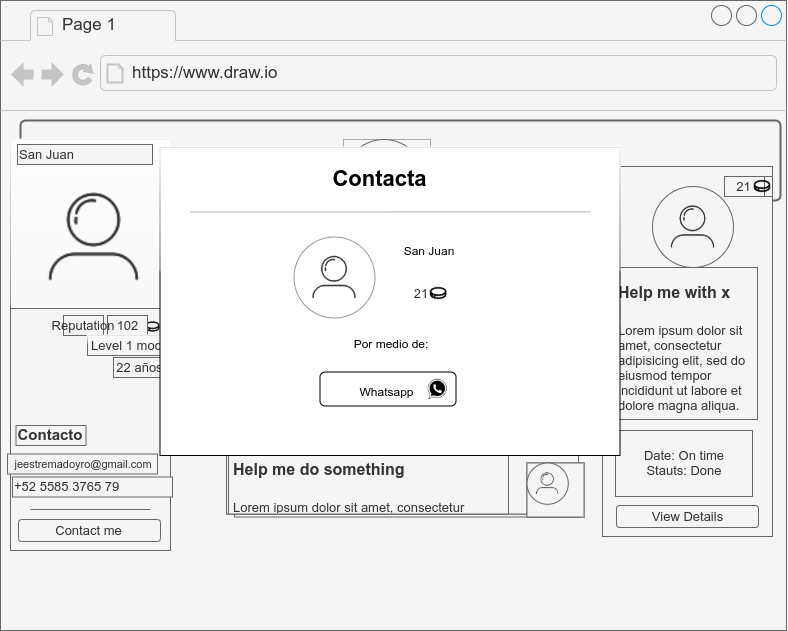

The diagram above was exported from draw.io. Its source (the exported page's mxGraphModel, read from the mxfile embedded in the PNG):
<mxGraphModel dx="3731" dy="3356" grid="1" gridSize="10" guides="1" tooltips="1" connect="1" arrows="1" fold="1" page="1" pageScale="1" pageWidth="850" pageHeight="1100" math="0" shadow="0">
  <root>
    <mxCell id="0" />
    <mxCell id="1" parent="0" />
    <mxCell id="2" value="Login" style="text;html=1;strokeColor=#666666;fillColor=#f5f5f5;align=center;verticalAlign=middle;whiteSpace=wrap;rounded=0;fontColor=#333333;" vertex="1" parent="1">
      <mxGeometry x="124" y="-1358.2313432835822" width="40" height="18.208955223880597" as="geometry" />
    </mxCell>
    <mxCell id="3" value="" style="strokeWidth=1;shadow=0;dashed=0;align=center;html=1;shape=mxgraph.mockup.containers.browserWindow;rSize=0;fillColor=#f5f5f5;strokeColor=none;strokeColor2=#008cff;strokeColor3=#c4c4c4;mainText=,;recursiveResize=0;fontSize=13;fontColor=#333333;fontStyle=4" vertex="1" parent="1">
      <mxGeometry x="-259" y="-1923" width="786" height="630" as="geometry" />
    </mxCell>
    <mxCell id="4" value="Image" style="html=1;shadow=0;dashed=0;shape=mxgraph.bootstrap.image;align=center;rSize=5;strokeColor=#666666;fillColor=#f5f5f5;fontColor=#333333;strokeWidth=2;whiteSpace=wrap;" vertex="1" parent="3">
      <mxGeometry x="20" y="120" width="760" height="80" as="geometry" />
    </mxCell>
    <mxCell id="5" value="Page 1" style="strokeWidth=1;shadow=0;dashed=0;align=center;html=1;shape=mxgraph.mockup.containers.anchor;fontSize=17;fontColor=#333333;align=left;fillColor=#f5f5f5;strokeColor=#666666;" vertex="1" parent="3">
      <mxGeometry x="60" y="12" width="110" height="26" as="geometry" />
    </mxCell>
    <mxCell id="6" value="https://www.draw.io" style="strokeWidth=1;shadow=0;dashed=0;align=center;html=1;shape=mxgraph.mockup.containers.anchor;rSize=0;fontSize=17;fontColor=#333333;align=left;fillColor=#f5f5f5;strokeColor=#666666;" vertex="1" parent="3">
      <mxGeometry x="130" y="60" width="250" height="26" as="geometry" />
    </mxCell>
    <mxCell id="7" value="" style="group;fontColor=#333333;fillColor=#f5f5f5;strokeColor=#666666;" vertex="1" connectable="0" parent="3">
      <mxGeometry x="343" y="139" width="87" height="81" as="geometry" />
    </mxCell>
    <mxCell id="8" value="" style="group;fontColor=#333333;fillColor=#f5f5f5;strokeColor=none;" vertex="1" connectable="0" parent="7">
      <mxGeometry width="87" height="81" as="geometry" />
    </mxCell>
    <mxCell id="9" value="" style="ellipse;whiteSpace=wrap;html=1;aspect=fixed;fontSize=17;fontColor=#333333;strokeColor=#666666;fillColor=#f5f5f5;" vertex="1" parent="8">
      <mxGeometry width="81" height="81" as="geometry" />
    </mxCell>
    <mxCell id="10" value="" style="shape=image;html=1;verticalAlign=top;verticalLabelPosition=bottom;labelBackgroundColor=#ffffff;imageAspect=0;aspect=fixed;image=https://cdn2.iconfinder.com/data/icons/instagram-ui/48/jee-74-128.png;strokeColor=#666666;fontSize=17;fontColor=#333333;fillColor=#f5f5f5;" vertex="1" parent="8">
      <mxGeometry width="81" height="81" as="geometry" />
    </mxCell>
    <mxCell id="11" value="" style="rounded=0;whiteSpace=wrap;html=1;strokeColor=#666666;fontSize=13;fontColor=#333333;fillColor=#f5f5f5;" vertex="1" parent="3">
      <mxGeometry x="234" y="276.5" width="344" height="240" as="geometry" />
    </mxCell>
    <mxCell id="12" value="" style="verticalLabelPosition=bottom;verticalAlign=top;html=1;shadow=0;dashed=0;strokeWidth=1;shape=mxgraph.android.quickscroll3;dy=0.5;fillColor=#f5f5f5;strokeColor=#666666;fontSize=13;fontColor=#333333;" vertex="1" parent="3">
      <mxGeometry x="575" y="356.5" width="6" height="160" as="geometry" />
    </mxCell>
    <mxCell id="13" value="" style="group;fontColor=#333333;fillColor=#f5f5f5;strokeColor=#666666;" vertex="1" connectable="0" parent="3">
      <mxGeometry x="228" y="271.5" width="352" height="183.5" as="geometry" />
    </mxCell>
    <mxCell id="14" value="" style="group;fontColor=#333333;fillColor=#f5f5f5;strokeColor=#666666;" vertex="1" connectable="0" parent="13">
      <mxGeometry width="352" height="183.5" as="geometry" />
    </mxCell>
    <mxCell id="15" value="" style="rounded=0;whiteSpace=wrap;html=1;strokeColor=#666666;fontSize=13;fontColor=#333333;fillColor=#f5f5f5;" vertex="1" parent="14">
      <mxGeometry y="10" width="352" height="80" as="geometry" />
    </mxCell>
    <mxCell id="16" value="" style="group;fontColor=#333333;fillColor=#f5f5f5;strokeColor=#666666;" vertex="1" connectable="0" parent="14">
      <mxGeometry x="300.5" y="21" width="46" height="46" as="geometry" />
    </mxCell>
    <mxCell id="17" value="" style="group;fontColor=#333333;fillColor=#f5f5f5;strokeColor=#666666;" vertex="1" connectable="0" parent="16">
      <mxGeometry width="46" height="46" as="geometry" />
    </mxCell>
    <mxCell id="18" value="" style="ellipse;whiteSpace=wrap;html=1;aspect=fixed;fontSize=17;fontColor=#333333;strokeColor=#666666;fillColor=#f5f5f5;" vertex="1" parent="17">
      <mxGeometry width="42.827586206896555" height="42.827586206896555" as="geometry" />
    </mxCell>
    <mxCell id="19" value="" style="shape=image;html=1;verticalAlign=top;verticalLabelPosition=bottom;labelBackgroundColor=#ffffff;imageAspect=0;aspect=fixed;image=https://cdn2.iconfinder.com/data/icons/instagram-ui/48/jee-74-128.png;strokeColor=#666666;fontSize=17;fontColor=#333333;fillColor=#f5f5f5;" vertex="1" parent="17">
      <mxGeometry width="42.827586206896555" height="42.827586206896555" as="geometry" />
    </mxCell>
    <mxCell id="20" value="&lt;h1&gt;&lt;span style=&quot;font-size: 16px&quot;&gt;Help me do something&lt;/span&gt;&lt;/h1&gt;&lt;h1&gt;&lt;p style=&quot;font-size: 13px ; font-weight: 400&quot;&gt;Lorem ipsum dolor sit amet, consectetur adipisicing elit, sed do eiusmod tempor incididunt ut labore et dolore magna aliqua.&lt;/p&gt;&lt;/h1&gt;" style="text;html=1;strokeColor=#666666;fillColor=#f5f5f5;spacing=5;spacingTop=-20;whiteSpace=wrap;overflow=hidden;rounded=0;fontSize=13;fontColor=#333333;" vertex="1" parent="14">
      <mxGeometry x="2" width="280" height="90" as="geometry" />
    </mxCell>
    <mxCell id="21" value="" style="group;fontColor=#333333;fillColor=#f5f5f5;strokeColor=#666666;" vertex="1" connectable="0" parent="14">
      <mxGeometry x="294.5" y="67" width="48" height="20" as="geometry" />
    </mxCell>
    <mxCell id="22" value="21" style="text;html=1;strokeColor=#666666;fillColor=#f5f5f5;align=center;verticalAlign=middle;whiteSpace=wrap;rounded=0;fontSize=13;fontColor=#333333;" vertex="1" parent="21">
      <mxGeometry width="40" height="20" as="geometry" />
    </mxCell>
    <mxCell id="23" value="" style="shape=image;html=1;verticalAlign=top;verticalLabelPosition=bottom;labelBackgroundColor=#ffffff;imageAspect=0;aspect=fixed;image=https://cdn2.iconfinder.com/data/icons/donkey/800/6-128.png;strokeColor=#666666;fontSize=13;fontColor=#333333;fillColor=#f5f5f5;" vertex="1" parent="21">
      <mxGeometry x="28" width="20" height="20" as="geometry" />
    </mxCell>
    <mxCell id="24" value="" style="group;fontColor=#333333;fillColor=#f5f5f5;strokeColor=#666666;" vertex="1" connectable="0" parent="3">
      <mxGeometry x="226" y="358.5" width="352" height="90" as="geometry" />
    </mxCell>
    <mxCell id="25" value="" style="group;fontColor=#333333;fillColor=#f5f5f5;strokeColor=#666666;" vertex="1" connectable="0" parent="24">
      <mxGeometry width="352" height="90" as="geometry" />
    </mxCell>
    <mxCell id="26" value="" style="rounded=0;whiteSpace=wrap;html=1;strokeColor=#666666;fontSize=13;fontColor=#333333;fillColor=#f5f5f5;" vertex="1" parent="25">
      <mxGeometry y="10" width="352" height="80" as="geometry" />
    </mxCell>
    <mxCell id="27" value="" style="group;fontColor=#333333;fillColor=#f5f5f5;strokeColor=#666666;" vertex="1" connectable="0" parent="25">
      <mxGeometry x="300.5" y="21" width="46" height="46" as="geometry" />
    </mxCell>
    <mxCell id="28" value="" style="group;fontColor=#333333;fillColor=#f5f5f5;strokeColor=#666666;" vertex="1" connectable="0" parent="27">
      <mxGeometry width="46" height="46" as="geometry" />
    </mxCell>
    <mxCell id="29" value="" style="ellipse;whiteSpace=wrap;html=1;aspect=fixed;fontSize=17;fontColor=#333333;strokeColor=#666666;fillColor=#f5f5f5;" vertex="1" parent="28">
      <mxGeometry width="42.827586206896555" height="42.827586206896555" as="geometry" />
    </mxCell>
    <mxCell id="30" value="" style="shape=image;html=1;verticalAlign=top;verticalLabelPosition=bottom;labelBackgroundColor=#ffffff;imageAspect=0;aspect=fixed;image=https://cdn2.iconfinder.com/data/icons/instagram-ui/48/jee-74-128.png;strokeColor=#666666;fontSize=17;fontColor=#333333;fillColor=#f5f5f5;" vertex="1" parent="28">
      <mxGeometry width="42.827586206896555" height="42.827586206896555" as="geometry" />
    </mxCell>
    <mxCell id="31" value="&lt;h1&gt;&lt;span style=&quot;font-size: 16px&quot;&gt;Help me do something&lt;/span&gt;&lt;/h1&gt;&lt;p&gt;Lorem ipsum dolor sit amet, consectetur adipisicing elit, sed do eiusmod tempor incididunt ut labore et dolore magna aliqua.&lt;/p&gt;" style="text;html=1;strokeColor=#666666;fillColor=#f5f5f5;spacing=5;spacingTop=-20;whiteSpace=wrap;overflow=hidden;rounded=0;fontSize=13;fontColor=#333333;" vertex="1" parent="25">
      <mxGeometry x="2" width="280" height="90" as="geometry" />
    </mxCell>
    <mxCell id="32" value="" style="group;fontColor=#333333;fillColor=#f5f5f5;strokeColor=#666666;" vertex="1" connectable="0" parent="25">
      <mxGeometry x="294.5" y="67" width="48" height="20" as="geometry" />
    </mxCell>
    <mxCell id="33" value="21" style="text;html=1;strokeColor=#666666;fillColor=#f5f5f5;align=center;verticalAlign=middle;whiteSpace=wrap;rounded=0;fontSize=13;fontColor=#333333;" vertex="1" parent="32">
      <mxGeometry width="40" height="20" as="geometry" />
    </mxCell>
    <mxCell id="34" value="" style="shape=image;html=1;verticalAlign=top;verticalLabelPosition=bottom;labelBackgroundColor=#ffffff;imageAspect=0;aspect=fixed;image=https://cdn2.iconfinder.com/data/icons/donkey/800/6-128.png;strokeColor=#666666;fontSize=13;fontColor=#333333;fillColor=#f5f5f5;" vertex="1" parent="32">
      <mxGeometry x="28" width="20" height="20" as="geometry" />
    </mxCell>
    <mxCell id="35" value="" style="group;" vertex="1" connectable="0" parent="3">
      <mxGeometry x="198" y="467" width="352" height="90" as="geometry" />
    </mxCell>
    <mxCell id="36" value="" style="group;fontColor=#333333;fillColor=#f5f5f5;strokeColor=#666666;" vertex="1" connectable="0" parent="35">
      <mxGeometry x="28" y="-23.5" width="352" height="70" as="geometry" />
    </mxCell>
    <mxCell id="37" value="" style="rounded=0;whiteSpace=wrap;html=1;strokeColor=#666666;fontSize=13;fontColor=#333333;fillColor=#f5f5f5;" vertex="1" parent="36">
      <mxGeometry y="7.777777777777778" width="352" height="62.22222222222222" as="geometry" />
    </mxCell>
    <mxCell id="38" value="" style="group;fontColor=#333333;fillColor=#f5f5f5;strokeColor=#666666;" vertex="1" connectable="0" parent="36">
      <mxGeometry x="300.5" y="19" width="57" height="54" as="geometry" />
    </mxCell>
    <mxCell id="39" value="" style="group;fontColor=#333333;fillColor=#f5f5f5;strokeColor=#666666;" vertex="1" connectable="0" parent="38">
      <mxGeometry width="57" height="54.00000000000001" as="geometry" />
    </mxCell>
    <mxCell id="40" value="" style="ellipse;whiteSpace=wrap;html=1;aspect=fixed;fontSize=17;fontColor=#333333;strokeColor=#666666;fillColor=#f5f5f5;" vertex="1" parent="39">
      <mxGeometry width="41.27586206896552" height="41.27586206896552" as="geometry" />
    </mxCell>
    <mxCell id="41" value="" style="shape=image;html=1;verticalAlign=top;verticalLabelPosition=bottom;labelBackgroundColor=#ffffff;imageAspect=0;aspect=fixed;image=https://cdn2.iconfinder.com/data/icons/instagram-ui/48/jee-74-128.png;strokeColor=#666666;fontSize=17;fontColor=#333333;fillColor=#f5f5f5;" vertex="1" parent="39">
      <mxGeometry width="41.27586206896552" height="41.27586206896552" as="geometry" />
    </mxCell>
    <mxCell id="42" value="&lt;h1&gt;&lt;span style=&quot;font-size: 16px&quot;&gt;Help me do something&lt;/span&gt;&lt;/h1&gt;&lt;p&gt;Lorem ipsum dolor sit amet, consectetur adipisicing elit, sed do eiusmod tempor incididunt ut labore et dolore magna aliqua.&lt;/p&gt;" style="text;html=1;strokeColor=#666666;fillColor=#f5f5f5;spacing=5;spacingTop=-20;whiteSpace=wrap;overflow=hidden;rounded=0;fontSize=13;fontColor=#333333;" vertex="1" parent="36">
      <mxGeometry x="2" width="280" height="70" as="geometry" />
    </mxCell>
    <mxCell id="43" value="Past Help Offers" style="text;html=1;strokeColor=#666666;fillColor=#f5f5f5;align=center;verticalAlign=middle;whiteSpace=wrap;rounded=0;fontSize=13;fontColor=#333333;fontStyle=1" vertex="1" parent="3">
      <mxGeometry x="417" y="253.5" width="161" height="20" as="geometry" />
    </mxCell>
    <mxCell id="44" value="" style="rounded=0;whiteSpace=wrap;html=1;glass=1;strokeColor=#666666;fontSize=13;fontColor=#333333;align=left;fillColor=#f5f5f5;" vertex="1" parent="3">
      <mxGeometry x="10" y="139" width="160" height="411" as="geometry" />
    </mxCell>
    <mxCell id="45" value="" style="shape=image;html=1;verticalAlign=top;verticalLabelPosition=bottom;labelBackgroundColor=#ffffff;imageAspect=0;aspect=fixed;image=https://cdn2.iconfinder.com/data/icons/instagram-ui/48/jee-74-128.png;rounded=1;glass=1;strokeColor=#666666;fontSize=13;fontColor=#333333;align=left;fillColor=#f5f5f5;" vertex="1" parent="3">
      <mxGeometry x="10" y="153" width="167" height="167" as="geometry" />
    </mxCell>
    <mxCell id="46" value="" style="rounded=0;whiteSpace=wrap;html=1;glass=0;strokeColor=#666666;fontSize=13;fontColor=#333333;align=left;shadow=0;fillColor=#f5f5f5;" vertex="1" parent="3">
      <mxGeometry x="10" y="308" width="160" height="242" as="geometry" />
    </mxCell>
    <mxCell id="47" value="&lt;u&gt;Past Help Requests&lt;/u&gt;" style="text;html=1;strokeColor=#666666;fillColor=#f5f5f5;align=center;verticalAlign=middle;whiteSpace=wrap;rounded=0;fontSize=13;fontColor=#333333;fontStyle=1" vertex="1" parent="3">
      <mxGeometry x="238.5" y="253.5" width="161" height="20" as="geometry" />
    </mxCell>
    <mxCell id="48" value="&lt;font style=&quot;font-size: 11px&quot;&gt;&amp;nbsp;jeestremadoyro@gmail.com&lt;/font&gt;" style="text;html=1;strokeColor=#666666;fillColor=#f5f5f5;align=center;verticalAlign=middle;whiteSpace=wrap;rounded=0;fontSize=13;fontColor=#333333;" vertex="1" parent="3">
      <mxGeometry x="7" y="453.5" width="150" height="20" as="geometry" />
    </mxCell>
    <mxCell id="49" value="+52 5585 3765 79" style="text;html=1;strokeColor=#666666;fillColor=#f5f5f5;align=left;verticalAlign=middle;whiteSpace=wrap;rounded=0;fontSize=13;fontColor=#333333;" vertex="1" parent="3">
      <mxGeometry x="12" y="476.5" width="160" height="20" as="geometry" />
    </mxCell>
    <mxCell id="50" value="San Juan" style="text;html=1;strokeColor=#666666;fillColor=#f5f5f5;align=left;verticalAlign=middle;whiteSpace=wrap;rounded=0;fontSize=13;fontColor=#333333;" vertex="1" parent="3">
      <mxGeometry x="17" y="144" width="135" height="20" as="geometry" />
    </mxCell>
    <mxCell id="51" value="22 años" style="text;html=1;strokeColor=#666666;fillColor=#f5f5f5;align=center;verticalAlign=middle;whiteSpace=wrap;rounded=0;fontSize=13;fontColor=#333333;" vertex="1" parent="3">
      <mxGeometry x="113" y="357" width="54" height="20" as="geometry" />
    </mxCell>
    <mxCell id="52" value="Contact me" style="rounded=1;whiteSpace=wrap;html=1;strokeColor=#666666;fontSize=13;fontColor=#333333;fillColor=#f5f5f5;" vertex="1" parent="3">
      <mxGeometry x="18" y="519" width="142" height="22" as="geometry" />
    </mxCell>
    <mxCell id="53" value="&lt;b&gt;&lt;font style=&quot;font-size: 15px&quot;&gt;Contacto&lt;/font&gt;&lt;/b&gt;" style="text;html=1;strokeColor=#666666;fillColor=#f5f5f5;align=center;verticalAlign=middle;whiteSpace=wrap;rounded=0;fontSize=13;fontColor=#333333;" vertex="1" parent="3">
      <mxGeometry x="15.5" y="425" width="70" height="20" as="geometry" />
    </mxCell>
    <mxCell id="54" value="" style="endArrow=none;html=1;fontSize=13;fontColor=#999999;strokeColor=#666666;fillColor=#f5f5f5;" edge="1" parent="3">
      <mxGeometry width="50" height="50" relative="1" as="geometry">
        <mxPoint x="30" y="509" as="sourcePoint" />
        <mxPoint x="150" y="509" as="targetPoint" />
      </mxGeometry>
    </mxCell>
    <mxCell id="55" value="" style="shape=image;html=1;verticalAlign=top;verticalLabelPosition=bottom;labelBackgroundColor=#ffffff;imageAspect=0;aspect=fixed;image=https://cdn2.iconfinder.com/data/icons/donkey/800/6-128.png;strokeColor=#666666;fontSize=13;fontColor=#333333;fillColor=#f5f5f5;" vertex="1" parent="3">
      <mxGeometry x="144" y="318" width="17" height="17" as="geometry" />
    </mxCell>
    <mxCell id="56" value="102" style="text;html=1;strokeColor=#666666;fillColor=#f5f5f5;align=center;verticalAlign=middle;whiteSpace=wrap;rounded=0;fontSize=13;fontColor=#333333;" vertex="1" parent="3">
      <mxGeometry x="107" y="315" width="40" height="20" as="geometry" />
    </mxCell>
    <mxCell id="57" value="Reputation" style="text;html=1;strokeColor=#666666;fillColor=#f5f5f5;align=center;verticalAlign=middle;whiteSpace=wrap;rounded=0;fontSize=13;fontColor=#333333;" vertex="1" parent="3">
      <mxGeometry x="63" y="315" width="40" height="20" as="geometry" />
    </mxCell>
    <mxCell id="58" value="Level 1 mod" style="text;html=1;strokeColor=#666666;fillColor=#f5f5f5;align=center;verticalAlign=middle;whiteSpace=wrap;rounded=0;glass=1;fontSize=13;fontColor=#333333;" vertex="1" parent="3">
      <mxGeometry x="87" y="335" width="80" height="20" as="geometry" />
    </mxCell>
    <mxCell id="59" value="" style="rounded=0;whiteSpace=wrap;html=1;shadow=0;glass=0;strokeColor=#666666;fontSize=13;fontColor=#333333;align=left;fillColor=#f5f5f5;" vertex="1" parent="3">
      <mxGeometry x="602" y="166" width="170" height="370" as="geometry" />
    </mxCell>
    <mxCell id="60" value="" style="group;fontColor=#333333;fillColor=#f5f5f5;strokeColor=none;" vertex="1" connectable="0" parent="3">
      <mxGeometry x="652" y="186" width="87" height="81" as="geometry" />
    </mxCell>
    <mxCell id="61" value="" style="group;fontColor=#333333;fillColor=#f5f5f5;strokeColor=none;" vertex="1" connectable="0" parent="60">
      <mxGeometry width="87" height="81" as="geometry" />
    </mxCell>
    <mxCell id="62" value="" style="ellipse;whiteSpace=wrap;html=1;aspect=fixed;fontSize=17;fontColor=#333333;strokeColor=#666666;fillColor=#f5f5f5;" vertex="1" parent="61">
      <mxGeometry width="81" height="81" as="geometry" />
    </mxCell>
    <mxCell id="63" value="" style="shape=image;html=1;verticalAlign=top;verticalLabelPosition=bottom;labelBackgroundColor=#ffffff;imageAspect=0;aspect=fixed;image=https://cdn2.iconfinder.com/data/icons/instagram-ui/48/jee-74-128.png;strokeColor=#666666;fontSize=17;fontColor=#333333;fillColor=#f5f5f5;" vertex="1" parent="61">
      <mxGeometry width="81" height="81" as="geometry" />
    </mxCell>
    <mxCell id="64" value="" style="shape=image;html=1;verticalAlign=top;verticalLabelPosition=bottom;labelBackgroundColor=#ffffff;imageAspect=0;aspect=fixed;image=https://cdn0.iconfinder.com/data/icons/slim-square-icons-basics/100/basics-22-128.png;rounded=0;shadow=0;glass=0;strokeColor=#666666;fontSize=13;fontColor=#333333;align=left;fillColor=#f5f5f5;" vertex="1" parent="3">
      <mxGeometry x="590" y="154" width="32" height="32" as="geometry" />
    </mxCell>
    <mxCell id="65" value="&lt;h1&gt;&lt;span style=&quot;font-size: 16px&quot;&gt;Help me with x&lt;/span&gt;&lt;/h1&gt;&lt;p&gt;Lorem ipsum dolor sit amet, consectetur adipisicing elit, sed do eiusmod tempor incididunt ut labore et dolore magna aliqua.&lt;/p&gt;" style="text;html=1;strokeColor=#666666;fillColor=#f5f5f5;spacing=5;spacingTop=-20;whiteSpace=wrap;overflow=hidden;rounded=0;fontSize=13;fontColor=#333333;" vertex="1" parent="3">
      <mxGeometry x="613" y="267" width="144" height="152" as="geometry" />
    </mxCell>
    <mxCell id="66" value="View Details" style="rounded=1;whiteSpace=wrap;html=1;strokeColor=#666666;fontSize=13;fontColor=#333333;fillColor=#f5f5f5;" vertex="1" parent="3">
      <mxGeometry x="616" y="505" width="142" height="22" as="geometry" />
    </mxCell>
    <mxCell id="67" value="Date: On time&lt;br&gt;Stauts: Done" style="rounded=0;whiteSpace=wrap;html=1;shadow=0;glass=0;strokeColor=#666666;fontSize=13;fontColor=#333333;align=center;fillColor=#f5f5f5;" vertex="1" parent="3">
      <mxGeometry x="615" y="430" width="137" height="66" as="geometry" />
    </mxCell>
    <mxCell id="68" value="" style="group;fillColor=#f5f5f5;strokeColor=#666666;fontColor=#333333;" vertex="1" connectable="0" parent="3">
      <mxGeometry x="724" y="176" width="48" height="20" as="geometry" />
    </mxCell>
    <mxCell id="69" value="21" style="text;html=1;strokeColor=#666666;fillColor=#f5f5f5;align=center;verticalAlign=middle;whiteSpace=wrap;rounded=0;fontSize=13;fontColor=#333333;" vertex="1" parent="68">
      <mxGeometry width="40" height="20" as="geometry" />
    </mxCell>
    <mxCell id="70" value="" style="shape=image;html=1;verticalAlign=top;verticalLabelPosition=bottom;labelBackgroundColor=#ffffff;imageAspect=0;aspect=fixed;image=https://cdn2.iconfinder.com/data/icons/donkey/800/6-128.png;strokeColor=#666666;fontSize=13;fontColor=#333333;fillColor=#f5f5f5;" vertex="1" parent="68">
      <mxGeometry x="28" width="20" height="20" as="geometry" />
    </mxCell>
    <mxCell id="71" value="" style="rounded=0;whiteSpace=wrap;html=1;strokeColor=#000000;strokeWidth=1;fillColor=#ffffff;glass=1;" vertex="1" parent="3">
      <mxGeometry x="159.5" y="147" width="460" height="308" as="geometry" />
    </mxCell>
    <mxCell id="72" value="" style="group" vertex="1" connectable="0" parent="3">
      <mxGeometry x="400.16666666666663" y="283" width="48" height="20" as="geometry" />
    </mxCell>
    <mxCell id="73" value="" style="group" vertex="1" connectable="0" parent="72">
      <mxGeometry width="48" height="20" as="geometry" />
    </mxCell>
    <mxCell id="74" value="" style="group" vertex="1" connectable="0" parent="73">
      <mxGeometry width="48" height="20" as="geometry" />
    </mxCell>
    <mxCell id="75" value="21" style="text;html=1;strokeColor=none;fillColor=none;align=center;verticalAlign=middle;whiteSpace=wrap;rounded=0;fontSize=13;fontColor=#333333;" vertex="1" parent="74">
      <mxGeometry width="40" height="20" as="geometry" />
    </mxCell>
    <mxCell id="76" value="" style="shape=image;html=1;verticalAlign=top;verticalLabelPosition=bottom;labelBackgroundColor=#ffffff;imageAspect=0;aspect=fixed;image=https://cdn2.iconfinder.com/data/icons/donkey/800/6-128.png;strokeColor=#999999;fontSize=13;fontColor=#333333;" vertex="1" parent="74">
      <mxGeometry x="28" width="20" height="20" as="geometry" />
    </mxCell>
    <mxCell id="77" value="" style="group;fontColor=#333333;" vertex="1" connectable="0" parent="3">
      <mxGeometry x="293.5" y="236.5" width="87" height="81" as="geometry" />
    </mxCell>
    <mxCell id="78" value="" style="group;fontColor=#333333;" vertex="1" connectable="0" parent="77">
      <mxGeometry width="87" height="81" as="geometry" />
    </mxCell>
    <mxCell id="79" value="" style="ellipse;whiteSpace=wrap;html=1;aspect=fixed;fontSize=17;fontColor=#333333;strokeColor=#999999;" vertex="1" parent="78">
      <mxGeometry width="81" height="81" as="geometry" />
    </mxCell>
    <mxCell id="80" value="" style="shape=image;html=1;verticalAlign=top;verticalLabelPosition=bottom;labelBackgroundColor=#ffffff;imageAspect=0;aspect=fixed;image=https://cdn2.iconfinder.com/data/icons/instagram-ui/48/jee-74-128.png;strokeColor=#999999;fontSize=17;fontColor=#333333;" vertex="1" parent="78">
      <mxGeometry width="81" height="81" as="geometry" />
    </mxCell>
    <mxCell id="81" value="San Juan" style="text;html=1;strokeColor=none;fillColor=none;align=center;verticalAlign=middle;whiteSpace=wrap;rounded=0;glass=1;" vertex="1" parent="3">
      <mxGeometry x="395" y="239.5" width="66" height="20" as="geometry" />
    </mxCell>
    <mxCell id="82" value="&lt;b style=&quot;font-size: 22px&quot;&gt;Contacta&lt;/b&gt;" style="text;html=1;strokeColor=none;fillColor=none;align=center;verticalAlign=middle;whiteSpace=wrap;rounded=0;glass=1;fontSize=22;" vertex="1" parent="3">
      <mxGeometry x="359.5" y="168" width="40" height="20" as="geometry" />
    </mxCell>
    <mxCell id="83" value="" style="endArrow=none;html=1;strokeColor=#B3B3B3;strokeWidth=1;entryX=0.885;entryY=0.159;entryDx=0;entryDy=0;entryPerimeter=0;" edge="1" parent="3">
      <mxGeometry width="50" height="50" relative="1" as="geometry">
        <mxPoint x="189.5" y="211.5" as="sourcePoint" />
        <mxPoint x="589.6999999999998" y="211.37599999999998" as="targetPoint" />
      </mxGeometry>
    </mxCell>
    <mxCell id="84" value="&lt;font style=&quot;font-size: 12px&quot;&gt;Whatsapp&lt;/font&gt;" style="rounded=1;whiteSpace=wrap;html=1;glass=0;strokeColor=#000000;strokeWidth=1;fillColor=#ffffff;fontSize=22;" vertex="1" parent="3">
      <mxGeometry x="319.5" y="371.5" width="136" height="34" as="geometry" />
    </mxCell>
    <mxCell id="85" value="&lt;font style=&quot;font-size: 12px&quot;&gt;Por medio de:&lt;/font&gt;" style="text;html=1;strokeColor=none;fillColor=none;align=center;verticalAlign=middle;whiteSpace=wrap;rounded=0;glass=0;fontSize=22;" vertex="1" parent="3">
      <mxGeometry x="345.5" y="330.5" width="88" height="20" as="geometry" />
    </mxCell>
    <mxCell id="86" value="" style="shape=image;html=1;verticalAlign=top;verticalLabelPosition=bottom;labelBackgroundColor=#ffffff;imageAspect=0;aspect=fixed;image=https://cdn3.iconfinder.com/data/icons/brands-applications/512/Whatsapp-128.png;rounded=1;glass=0;strokeColor=#000000;strokeWidth=1;fillColor=#ffffff;fontSize=22;" vertex="1" parent="3">
      <mxGeometry x="427" y="378.5" width="21" height="21" as="geometry" />
    </mxCell>
  </root>
</mxGraphModel>